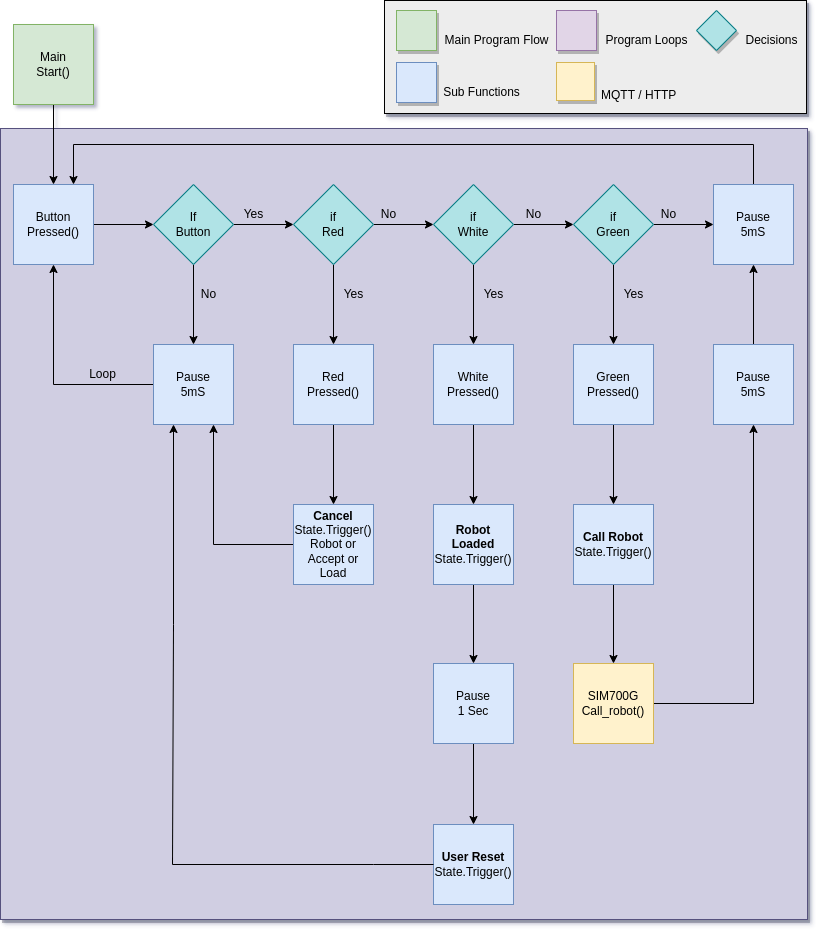

The diagram above was exported from draw.io. Its source (the exported page's mxGraphModel, read from the mxfile embedded in the PNG):
<mxGraphModel dx="1368" dy="878" grid="1" gridSize="1" guides="1" tooltips="1" connect="1" arrows="1" fold="1" page="1" pageScale="1" pageWidth="827" pageHeight="1169" math="0" shadow="1">
  <root>
    <mxCell id="0" />
    <mxCell id="1" parent="0" />
    <mxCell id="v9Q1vzF6Md7thLZfnYKV-69" value="" style="rounded=0;whiteSpace=wrap;html=1;shadow=1;fillColor=#d0cee2;strokeColor=#56517e;" vertex="1" parent="1">
      <mxGeometry x="7" y="144" width="807" height="791" as="geometry" />
    </mxCell>
    <mxCell id="v9Q1vzF6Md7thLZfnYKV-1" value="" style="rounded=0;whiteSpace=wrap;html=1;fontSize=16;gradientColor=none;shadow=1;fillColor=#EDEDED;" vertex="1" parent="1">
      <mxGeometry x="391" y="16" width="422" height="113" as="geometry" />
    </mxCell>
    <mxCell id="v9Q1vzF6Md7thLZfnYKV-2" value="" style="whiteSpace=wrap;html=1;aspect=fixed;fillColor=#d5e8d4;strokeColor=#82b366;shadow=1;" vertex="1" parent="1">
      <mxGeometry x="403" y="26" width="40" height="40" as="geometry" />
    </mxCell>
    <mxCell id="v9Q1vzF6Md7thLZfnYKV-3" value="" style="whiteSpace=wrap;html=1;aspect=fixed;fillColor=#dae8fc;strokeColor=#6c8ebf;shadow=1;" vertex="1" parent="1">
      <mxGeometry x="403" y="78" width="40" height="40" as="geometry" />
    </mxCell>
    <mxCell id="v9Q1vzF6Md7thLZfnYKV-4" value="" style="whiteSpace=wrap;html=1;aspect=fixed;fillColor=#e1d5e7;strokeColor=#9673a6;shadow=1;" vertex="1" parent="1">
      <mxGeometry x="563" y="26" width="40" height="40" as="geometry" />
    </mxCell>
    <mxCell id="v9Q1vzF6Md7thLZfnYKV-6" value="Main Program Flow" style="text;html=1;align=center;verticalAlign=middle;resizable=0;points=[];autosize=1;strokeColor=none;fillColor=none;" vertex="1" parent="1">
      <mxGeometry x="443" y="46" width="120" height="20" as="geometry" />
    </mxCell>
    <mxCell id="v9Q1vzF6Md7thLZfnYKV-7" value="Sub Functions" style="text;html=1;align=center;verticalAlign=middle;resizable=0;points=[];autosize=1;strokeColor=none;fillColor=none;" vertex="1" parent="1">
      <mxGeometry x="443" y="98" width="90" height="20" as="geometry" />
    </mxCell>
    <mxCell id="v9Q1vzF6Md7thLZfnYKV-8" value="Program Loops" style="text;html=1;align=center;verticalAlign=middle;resizable=0;points=[];autosize=1;strokeColor=none;fillColor=none;" vertex="1" parent="1">
      <mxGeometry x="603" y="46" width="100" height="20" as="geometry" />
    </mxCell>
    <mxCell id="v9Q1vzF6Md7thLZfnYKV-9" value="Decisions" style="text;html=1;align=center;verticalAlign=middle;resizable=0;points=[];autosize=1;strokeColor=none;fillColor=none;" vertex="1" parent="1">
      <mxGeometry x="743" y="46" width="70" height="20" as="geometry" />
    </mxCell>
    <mxCell id="v9Q1vzF6Md7thLZfnYKV-10" value="" style="whiteSpace=wrap;html=1;aspect=fixed;shadow=1;fontSize=16;fillColor=#fff2cc;strokeColor=#d6b656;" vertex="1" parent="1">
      <mxGeometry x="563" y="78" width="38" height="38" as="geometry" />
    </mxCell>
    <mxCell id="v9Q1vzF6Md7thLZfnYKV-11" value="&lt;font style=&quot;font-size: 12px&quot;&gt;MQTT / HTTP&lt;/font&gt;" style="text;html=1;align=left;verticalAlign=middle;resizable=0;points=[];autosize=1;strokeColor=none;fillColor=none;fontSize=15;" vertex="1" parent="1">
      <mxGeometry x="606" y="99" width="90" height="20" as="geometry" />
    </mxCell>
    <mxCell id="v9Q1vzF6Md7thLZfnYKV-20" value="" style="edgeStyle=orthogonalEdgeStyle;rounded=0;orthogonalLoop=1;jettySize=auto;html=1;" edge="1" parent="1" source="v9Q1vzF6Md7thLZfnYKV-12" target="v9Q1vzF6Md7thLZfnYKV-13">
      <mxGeometry relative="1" as="geometry" />
    </mxCell>
    <mxCell id="v9Q1vzF6Md7thLZfnYKV-12" value="Main&lt;br&gt;Start()" style="whiteSpace=wrap;html=1;aspect=fixed;fillColor=#d5e8d4;strokeColor=#82b366;" vertex="1" parent="1">
      <mxGeometry x="20" y="40" width="80" height="80" as="geometry" />
    </mxCell>
    <mxCell id="v9Q1vzF6Md7thLZfnYKV-19" value="" style="edgeStyle=orthogonalEdgeStyle;rounded=0;orthogonalLoop=1;jettySize=auto;html=1;" edge="1" parent="1" source="v9Q1vzF6Md7thLZfnYKV-13" target="v9Q1vzF6Md7thLZfnYKV-15">
      <mxGeometry relative="1" as="geometry" />
    </mxCell>
    <mxCell id="v9Q1vzF6Md7thLZfnYKV-13" value="Button&lt;br&gt;Pressed()" style="whiteSpace=wrap;html=1;aspect=fixed;fillColor=#dae8fc;strokeColor=#6c8ebf;" vertex="1" parent="1">
      <mxGeometry x="20" y="200" width="80" height="80" as="geometry" />
    </mxCell>
    <mxCell id="v9Q1vzF6Md7thLZfnYKV-17" value="" style="edgeStyle=orthogonalEdgeStyle;rounded=0;orthogonalLoop=1;jettySize=auto;html=1;" edge="1" parent="1" source="v9Q1vzF6Md7thLZfnYKV-15" target="v9Q1vzF6Md7thLZfnYKV-16">
      <mxGeometry relative="1" as="geometry" />
    </mxCell>
    <mxCell id="v9Q1vzF6Md7thLZfnYKV-29" value="" style="edgeStyle=orthogonalEdgeStyle;rounded=0;orthogonalLoop=1;jettySize=auto;html=1;" edge="1" parent="1" source="v9Q1vzF6Md7thLZfnYKV-15" target="v9Q1vzF6Md7thLZfnYKV-23">
      <mxGeometry relative="1" as="geometry" />
    </mxCell>
    <mxCell id="v9Q1vzF6Md7thLZfnYKV-15" value="If&lt;br&gt;Button" style="rhombus;whiteSpace=wrap;html=1;fillColor=#b0e3e6;strokeColor=#0e8088;" vertex="1" parent="1">
      <mxGeometry x="160" y="200" width="80" height="80" as="geometry" />
    </mxCell>
    <mxCell id="v9Q1vzF6Md7thLZfnYKV-21" style="edgeStyle=orthogonalEdgeStyle;rounded=0;orthogonalLoop=1;jettySize=auto;html=1;entryX=0.5;entryY=1;entryDx=0;entryDy=0;" edge="1" parent="1" source="v9Q1vzF6Md7thLZfnYKV-16" target="v9Q1vzF6Md7thLZfnYKV-13">
      <mxGeometry relative="1" as="geometry" />
    </mxCell>
    <mxCell id="v9Q1vzF6Md7thLZfnYKV-16" value="Pause&lt;br&gt;5mS" style="whiteSpace=wrap;html=1;aspect=fixed;fillColor=#dae8fc;strokeColor=#6c8ebf;" vertex="1" parent="1">
      <mxGeometry x="160" y="360" width="80" height="80" as="geometry" />
    </mxCell>
    <mxCell id="v9Q1vzF6Md7thLZfnYKV-18" value="No" style="text;html=1;align=center;verticalAlign=middle;resizable=0;points=[];autosize=1;strokeColor=none;fillColor=none;" vertex="1" parent="1">
      <mxGeometry x="200" y="300" width="30" height="20" as="geometry" />
    </mxCell>
    <mxCell id="v9Q1vzF6Md7thLZfnYKV-22" value="Loop" style="text;html=1;align=center;verticalAlign=middle;resizable=0;points=[];autosize=1;strokeColor=none;fillColor=none;" vertex="1" parent="1">
      <mxGeometry x="89" y="380" width="40" height="20" as="geometry" />
    </mxCell>
    <mxCell id="v9Q1vzF6Md7thLZfnYKV-30" value="" style="edgeStyle=orthogonalEdgeStyle;rounded=0;orthogonalLoop=1;jettySize=auto;html=1;" edge="1" parent="1" source="v9Q1vzF6Md7thLZfnYKV-23" target="v9Q1vzF6Md7thLZfnYKV-24">
      <mxGeometry relative="1" as="geometry" />
    </mxCell>
    <mxCell id="v9Q1vzF6Md7thLZfnYKV-32" value="" style="edgeStyle=orthogonalEdgeStyle;rounded=0;orthogonalLoop=1;jettySize=auto;html=1;" edge="1" parent="1" source="v9Q1vzF6Md7thLZfnYKV-23" target="v9Q1vzF6Md7thLZfnYKV-26">
      <mxGeometry relative="1" as="geometry" />
    </mxCell>
    <mxCell id="v9Q1vzF6Md7thLZfnYKV-23" value="if&lt;br&gt;Red" style="rhombus;whiteSpace=wrap;html=1;fillColor=#b0e3e6;strokeColor=#0e8088;" vertex="1" parent="1">
      <mxGeometry x="300" y="200" width="80" height="80" as="geometry" />
    </mxCell>
    <mxCell id="v9Q1vzF6Md7thLZfnYKV-31" value="" style="edgeStyle=orthogonalEdgeStyle;rounded=0;orthogonalLoop=1;jettySize=auto;html=1;" edge="1" parent="1" source="v9Q1vzF6Md7thLZfnYKV-24" target="v9Q1vzF6Md7thLZfnYKV-25">
      <mxGeometry relative="1" as="geometry" />
    </mxCell>
    <mxCell id="v9Q1vzF6Md7thLZfnYKV-33" value="" style="edgeStyle=orthogonalEdgeStyle;rounded=0;orthogonalLoop=1;jettySize=auto;html=1;" edge="1" parent="1" source="v9Q1vzF6Md7thLZfnYKV-24" target="v9Q1vzF6Md7thLZfnYKV-27">
      <mxGeometry relative="1" as="geometry" />
    </mxCell>
    <mxCell id="v9Q1vzF6Md7thLZfnYKV-24" value="if&lt;br&gt;White" style="rhombus;whiteSpace=wrap;html=1;fillColor=#b0e3e6;strokeColor=#0e8088;" vertex="1" parent="1">
      <mxGeometry x="440" y="200" width="80" height="80" as="geometry" />
    </mxCell>
    <mxCell id="v9Q1vzF6Md7thLZfnYKV-34" value="" style="edgeStyle=orthogonalEdgeStyle;rounded=0;orthogonalLoop=1;jettySize=auto;html=1;" edge="1" parent="1" source="v9Q1vzF6Md7thLZfnYKV-25" target="v9Q1vzF6Md7thLZfnYKV-28">
      <mxGeometry relative="1" as="geometry" />
    </mxCell>
    <mxCell id="v9Q1vzF6Md7thLZfnYKV-64" value="" style="edgeStyle=orthogonalEdgeStyle;rounded=0;orthogonalLoop=1;jettySize=auto;html=1;" edge="1" parent="1" source="v9Q1vzF6Md7thLZfnYKV-25" target="v9Q1vzF6Md7thLZfnYKV-62">
      <mxGeometry relative="1" as="geometry" />
    </mxCell>
    <mxCell id="v9Q1vzF6Md7thLZfnYKV-25" value="if&lt;br&gt;Green" style="rhombus;whiteSpace=wrap;html=1;fillColor=#b0e3e6;strokeColor=#0e8088;" vertex="1" parent="1">
      <mxGeometry x="580" y="200" width="80" height="80" as="geometry" />
    </mxCell>
    <mxCell id="v9Q1vzF6Md7thLZfnYKV-49" value="" style="edgeStyle=orthogonalEdgeStyle;rounded=0;orthogonalLoop=1;jettySize=auto;html=1;" edge="1" parent="1" source="v9Q1vzF6Md7thLZfnYKV-26" target="v9Q1vzF6Md7thLZfnYKV-46">
      <mxGeometry relative="1" as="geometry" />
    </mxCell>
    <mxCell id="v9Q1vzF6Md7thLZfnYKV-26" value="Red&lt;br&gt;Pressed()" style="whiteSpace=wrap;html=1;aspect=fixed;fillColor=#dae8fc;strokeColor=#6c8ebf;" vertex="1" parent="1">
      <mxGeometry x="300" y="360" width="80" height="80" as="geometry" />
    </mxCell>
    <mxCell id="v9Q1vzF6Md7thLZfnYKV-59" value="" style="edgeStyle=orthogonalEdgeStyle;rounded=0;orthogonalLoop=1;jettySize=auto;html=1;" edge="1" parent="1" source="v9Q1vzF6Md7thLZfnYKV-27" target="v9Q1vzF6Md7thLZfnYKV-53">
      <mxGeometry relative="1" as="geometry" />
    </mxCell>
    <mxCell id="v9Q1vzF6Md7thLZfnYKV-27" value="White&lt;br&gt;Pressed()" style="whiteSpace=wrap;html=1;aspect=fixed;fillColor=#dae8fc;strokeColor=#6c8ebf;" vertex="1" parent="1">
      <mxGeometry x="440" y="360" width="80" height="80" as="geometry" />
    </mxCell>
    <mxCell id="v9Q1vzF6Md7thLZfnYKV-52" value="" style="edgeStyle=orthogonalEdgeStyle;rounded=0;orthogonalLoop=1;jettySize=auto;html=1;" edge="1" parent="1" source="v9Q1vzF6Md7thLZfnYKV-28" target="v9Q1vzF6Md7thLZfnYKV-47">
      <mxGeometry relative="1" as="geometry" />
    </mxCell>
    <mxCell id="v9Q1vzF6Md7thLZfnYKV-28" value="Green&lt;br&gt;Pressed()" style="whiteSpace=wrap;html=1;aspect=fixed;fillColor=#dae8fc;strokeColor=#6c8ebf;" vertex="1" parent="1">
      <mxGeometry x="580" y="360" width="80" height="80" as="geometry" />
    </mxCell>
    <mxCell id="v9Q1vzF6Md7thLZfnYKV-35" value="Yes" style="text;html=1;align=center;verticalAlign=middle;resizable=0;points=[];autosize=1;strokeColor=none;fillColor=none;" vertex="1" parent="1">
      <mxGeometry x="240" y="220" width="40" height="20" as="geometry" />
    </mxCell>
    <mxCell id="v9Q1vzF6Md7thLZfnYKV-36" value="No" style="text;html=1;align=center;verticalAlign=middle;resizable=0;points=[];autosize=1;strokeColor=none;fillColor=none;" vertex="1" parent="1">
      <mxGeometry x="380" y="220" width="30" height="20" as="geometry" />
    </mxCell>
    <mxCell id="v9Q1vzF6Md7thLZfnYKV-37" value="No" style="text;html=1;align=center;verticalAlign=middle;resizable=0;points=[];autosize=1;strokeColor=none;fillColor=none;" vertex="1" parent="1">
      <mxGeometry x="525" y="220" width="30" height="20" as="geometry" />
    </mxCell>
    <mxCell id="v9Q1vzF6Md7thLZfnYKV-38" value="Yes" style="text;html=1;align=center;verticalAlign=middle;resizable=0;points=[];autosize=1;strokeColor=none;fillColor=none;" vertex="1" parent="1">
      <mxGeometry x="340" y="300" width="40" height="20" as="geometry" />
    </mxCell>
    <mxCell id="v9Q1vzF6Md7thLZfnYKV-40" value="Yes" style="text;html=1;align=center;verticalAlign=middle;resizable=0;points=[];autosize=1;strokeColor=none;fillColor=none;" vertex="1" parent="1">
      <mxGeometry x="480" y="300" width="40" height="20" as="geometry" />
    </mxCell>
    <mxCell id="v9Q1vzF6Md7thLZfnYKV-41" value="Yes" style="text;html=1;align=center;verticalAlign=middle;resizable=0;points=[];autosize=1;strokeColor=none;fillColor=none;" vertex="1" parent="1">
      <mxGeometry x="620" y="300" width="40" height="20" as="geometry" />
    </mxCell>
    <mxCell id="v9Q1vzF6Md7thLZfnYKV-63" value="" style="edgeStyle=orthogonalEdgeStyle;rounded=0;orthogonalLoop=1;jettySize=auto;html=1;" edge="1" parent="1" source="v9Q1vzF6Md7thLZfnYKV-42" target="v9Q1vzF6Md7thLZfnYKV-62">
      <mxGeometry relative="1" as="geometry" />
    </mxCell>
    <mxCell id="v9Q1vzF6Md7thLZfnYKV-42" value="Pause&lt;br&gt;5mS" style="whiteSpace=wrap;html=1;aspect=fixed;fillColor=#dae8fc;strokeColor=#6c8ebf;" vertex="1" parent="1">
      <mxGeometry x="720" y="360" width="80" height="80" as="geometry" />
    </mxCell>
    <mxCell id="v9Q1vzF6Md7thLZfnYKV-44" value="No" style="text;html=1;align=center;verticalAlign=middle;resizable=0;points=[];autosize=1;strokeColor=none;fillColor=none;" vertex="1" parent="1">
      <mxGeometry x="660" y="220" width="30" height="20" as="geometry" />
    </mxCell>
    <mxCell id="v9Q1vzF6Md7thLZfnYKV-61" style="edgeStyle=orthogonalEdgeStyle;rounded=0;orthogonalLoop=1;jettySize=auto;html=1;entryX=0.75;entryY=1;entryDx=0;entryDy=0;" edge="1" parent="1" source="v9Q1vzF6Md7thLZfnYKV-46" target="v9Q1vzF6Md7thLZfnYKV-16">
      <mxGeometry relative="1" as="geometry" />
    </mxCell>
    <mxCell id="v9Q1vzF6Md7thLZfnYKV-46" value="&lt;b&gt;Cancel&lt;/b&gt;&lt;br&gt;State.Trigger()&lt;br&gt;Robot or&lt;br&gt;Accept or&lt;br&gt;Load" style="whiteSpace=wrap;html=1;aspect=fixed;fillColor=#dae8fc;strokeColor=#6c8ebf;" vertex="1" parent="1">
      <mxGeometry x="300" y="520" width="80" height="80" as="geometry" />
    </mxCell>
    <mxCell id="v9Q1vzF6Md7thLZfnYKV-51" value="" style="edgeStyle=orthogonalEdgeStyle;rounded=0;orthogonalLoop=1;jettySize=auto;html=1;" edge="1" parent="1" source="v9Q1vzF6Md7thLZfnYKV-47" target="v9Q1vzF6Md7thLZfnYKV-48">
      <mxGeometry relative="1" as="geometry" />
    </mxCell>
    <mxCell id="v9Q1vzF6Md7thLZfnYKV-47" value="&lt;b&gt;Call Robot&lt;/b&gt;&lt;br&gt;State.Trigger()" style="whiteSpace=wrap;html=1;aspect=fixed;fillColor=#dae8fc;strokeColor=#6c8ebf;" vertex="1" parent="1">
      <mxGeometry x="580" y="520" width="80" height="80" as="geometry" />
    </mxCell>
    <mxCell id="v9Q1vzF6Md7thLZfnYKV-54" style="edgeStyle=orthogonalEdgeStyle;rounded=0;orthogonalLoop=1;jettySize=auto;html=1;entryX=0.5;entryY=1;entryDx=0;entryDy=0;" edge="1" parent="1" source="v9Q1vzF6Md7thLZfnYKV-48" target="v9Q1vzF6Md7thLZfnYKV-42">
      <mxGeometry relative="1" as="geometry" />
    </mxCell>
    <mxCell id="v9Q1vzF6Md7thLZfnYKV-48" value="SIM700G&lt;br&gt;Call_robot()" style="whiteSpace=wrap;html=1;aspect=fixed;fillColor=#fff2cc;strokeColor=#d6b656;" vertex="1" parent="1">
      <mxGeometry x="580" y="679" width="80" height="80" as="geometry" />
    </mxCell>
    <mxCell id="v9Q1vzF6Md7thLZfnYKV-57" value="" style="edgeStyle=orthogonalEdgeStyle;rounded=0;orthogonalLoop=1;jettySize=auto;html=1;" edge="1" parent="1" source="v9Q1vzF6Md7thLZfnYKV-53" target="v9Q1vzF6Md7thLZfnYKV-56">
      <mxGeometry relative="1" as="geometry" />
    </mxCell>
    <mxCell id="v9Q1vzF6Md7thLZfnYKV-53" value="&lt;b&gt;Robot Loaded&lt;/b&gt;&lt;br&gt;State.Trigger()" style="whiteSpace=wrap;html=1;aspect=fixed;fillColor=#dae8fc;strokeColor=#6c8ebf;" vertex="1" parent="1">
      <mxGeometry x="440" y="520" width="80" height="80" as="geometry" />
    </mxCell>
    <mxCell id="v9Q1vzF6Md7thLZfnYKV-55" value="&lt;b&gt;User Reset&lt;/b&gt;&lt;br&gt;State.Trigger()" style="whiteSpace=wrap;html=1;aspect=fixed;fillColor=#dae8fc;strokeColor=#6c8ebf;" vertex="1" parent="1">
      <mxGeometry x="440" y="840" width="80" height="80" as="geometry" />
    </mxCell>
    <mxCell id="v9Q1vzF6Md7thLZfnYKV-58" value="" style="edgeStyle=orthogonalEdgeStyle;rounded=0;orthogonalLoop=1;jettySize=auto;html=1;" edge="1" parent="1" source="v9Q1vzF6Md7thLZfnYKV-56" target="v9Q1vzF6Md7thLZfnYKV-55">
      <mxGeometry relative="1" as="geometry" />
    </mxCell>
    <mxCell id="v9Q1vzF6Md7thLZfnYKV-56" value="Pause&lt;br&gt;1 Sec" style="whiteSpace=wrap;html=1;aspect=fixed;fillColor=#dae8fc;strokeColor=#6c8ebf;" vertex="1" parent="1">
      <mxGeometry x="440" y="679" width="80" height="80" as="geometry" />
    </mxCell>
    <mxCell id="v9Q1vzF6Md7thLZfnYKV-65" style="edgeStyle=orthogonalEdgeStyle;rounded=0;orthogonalLoop=1;jettySize=auto;html=1;entryX=0.75;entryY=0;entryDx=0;entryDy=0;" edge="1" parent="1" source="v9Q1vzF6Md7thLZfnYKV-62" target="v9Q1vzF6Md7thLZfnYKV-13">
      <mxGeometry relative="1" as="geometry">
        <Array as="points">
          <mxPoint x="760" y="160" />
          <mxPoint x="80" y="160" />
        </Array>
      </mxGeometry>
    </mxCell>
    <mxCell id="v9Q1vzF6Md7thLZfnYKV-62" value="Pause&lt;br&gt;5mS" style="whiteSpace=wrap;html=1;aspect=fixed;fillColor=#dae8fc;strokeColor=#6c8ebf;" vertex="1" parent="1">
      <mxGeometry x="720" y="200" width="80" height="80" as="geometry" />
    </mxCell>
    <mxCell id="v9Q1vzF6Md7thLZfnYKV-66" value="" style="endArrow=classic;html=1;rounded=0;exitX=0;exitY=0.5;exitDx=0;exitDy=0;entryX=0.25;entryY=1;entryDx=0;entryDy=0;" edge="1" parent="1" source="v9Q1vzF6Md7thLZfnYKV-55" target="v9Q1vzF6Md7thLZfnYKV-16">
      <mxGeometry width="50" height="50" relative="1" as="geometry">
        <mxPoint x="560" y="690" as="sourcePoint" />
        <mxPoint x="610" y="640" as="targetPoint" />
        <Array as="points">
          <mxPoint x="380" y="880" />
          <mxPoint x="179" y="880" />
          <mxPoint x="180" y="640" />
        </Array>
      </mxGeometry>
    </mxCell>
    <mxCell id="v9Q1vzF6Md7thLZfnYKV-67" value="" style="rhombus;whiteSpace=wrap;html=1;fillColor=#b0e3e6;strokeColor=#0e8088;shadow=1;" vertex="1" parent="1">
      <mxGeometry x="703" y="26" width="40" height="40" as="geometry" />
    </mxCell>
  </root>
</mxGraphModel>